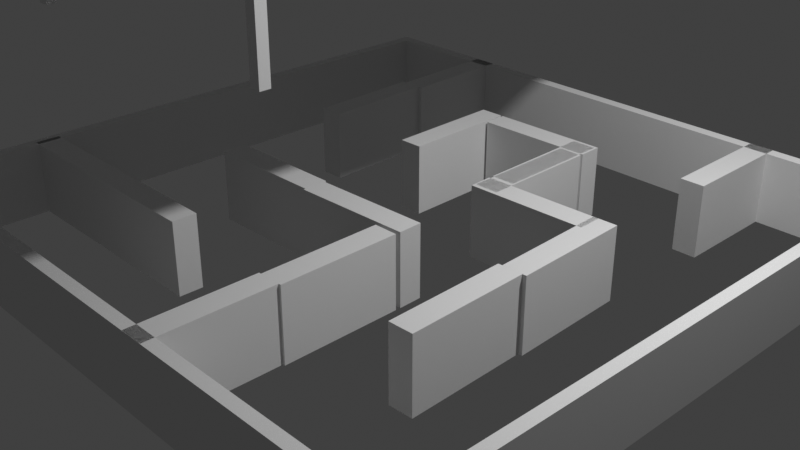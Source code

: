 # Source: random_room_test2.blend  (saved by Blender 3.6.13; exported with 4.5.12 LTS)
import bpy
from mathutils import Matrix  # noqa: F401  (used for matrix-valued properties, if any)

bpy.ops.wm.read_factory_settings(use_empty=True)
scene = bpy.context.scene
scene.name = 'Scene'

# ---- collections
col_collection = bpy.data.collections.new('Collection'); scene.collection.children.link(col_collection)

# ---- materials (node trees are filled in below, after node groups)
mat_material = bpy.data.materials.new('Material')
mat_material.alpha_threshold = 0.0
mat_material.use_transparent_shadow = False
mat_material.roughness = 0.5
mat_material.line_color = (0.0, 0.0, 0.0, 1.0)

# ---- node groups
ng_nodegroup_001 = bpy.data.node_groups.new('NodeGroup.001', 'GeometryNodeTree')
_s = ng_nodegroup_001.interface.new_socket(name='Mesh', in_out='OUTPUT', socket_type='NodeSocketGeometry')
_s = ng_nodegroup_001.interface.new_socket(name='X', in_out='INPUT', socket_type='NodeSocketFloat')
_s.min_value = -1e+04
_s.max_value = 1e+04
_s = ng_nodegroup_001.interface.new_socket(name='X', in_out='INPUT', socket_type='NodeSocketFloat')
_s.min_value = -1e+04
_s.max_value = 1e+04
_s = ng_nodegroup_001.interface.new_socket(name='Z', in_out='INPUT', socket_type='NodeSocketFloat')
_s.min_value = -1e+04
_s.max_value = 1e+04
_s = ng_nodegroup_001.interface.new_socket(name='X', in_out='INPUT', socket_type='NodeSocketFloat')
_s.min_value = -1e+04
_s.max_value = 1e+04
ng_nodegroup_001.is_modifier = True
_N = ng_nodegroup_001.nodes; _L = ng_nodegroup_001.links
n0 = _N.new('NodeGroupOutput'); n0.name = 'Group Output'; n0.location = (759, 0)
n1 = _N.new('NodeGroupInput'); n1.name = 'Group Input'; n1.location = (-769, 0)
n2 = _N.new('GeometryNodeMeshCube'); n2.name = 'Cube.002'; n2.location = (50, 143)
n3 = _N.new('GeometryNodeMeshBoolean'); n3.name = 'Mesh Boolean'; n3.location = (569, -3)
n3.solver = 'EXACT'
n4 = _N.new('ShaderNodeCombineXYZ'); n4.name = 'Combine XYZ.002'; n4.location = (-569, 61)
n5 = _N.new('ShaderNodeVectorMath'); n5.name = 'Vector Math.002'; n5.location = (-390, 55)
n5.operation = 'SUBTRACT'
n6 = _N.new('ShaderNodeVectorMath'); n6.name = 'Vector Math.004'; n6.location = (-170, 119)
n7 = _N.new('GeometryNodeMeshCube'); n7.name = 'Cube.001'; n7.location = (260, -143)
n7.width = 250
n8 = _N.new('ShaderNodeVectorMath'); n8.name = 'Vector Math.003'; n8.location = (74, -72)
n9 = _N.new('ShaderNodeVectorMath'); n9.name = 'Vector Math.005'; n9.location = (-135, -92)
n9.operation = 'MULTIPLY'
n9.inputs[1].default_value = (2.3, 2.2, 2.2)
n10 = _N.new('ShaderNodeCombineXYZ'); n10.name = 'Combine XYZ.001'; n10.location = (-499, -81)
n11 = _N.new('ShaderNodeCombineXYZ'); n11.name = 'Combine XYZ.003'; n11.location = (-301, -98)
_L.new(n6.outputs[0], n2.inputs[0])
_L.new(n2.outputs[0], n3.inputs[1])
_L.new(n10.outputs[0], n8.inputs[0])
_L.new(n4.outputs[0], n5.inputs[1])
_L.new(n7.outputs[0], n3.inputs[0])
_L.new(n10.outputs[0], n5.inputs[0])
_L.new(n11.outputs[0], n9.inputs[0])
_L.new(n9.outputs[0], n6.inputs[1])
_L.new(n8.outputs[0], n7.inputs[0])
_L.new(n9.outputs[0], n8.inputs[1])
_L.new(n5.outputs[0], n6.inputs[0])
_L.new(n1.outputs[3], n11.inputs[0])
_L.new(n1.outputs[3], n11.inputs[1])
_L.new(n1.outputs[1], n10.inputs[0])
_L.new(n1.outputs[1], n10.inputs[1])
_L.new(n1.outputs[0], n4.inputs[0])
_L.new(n1.outputs[0], n4.inputs[1])
_L.new(n1.outputs[2], n10.inputs[2])
_L.new(n3.outputs[0], n0.inputs[0])
n0.is_active_output = True
ng_geometry_nodes = bpy.data.node_groups.new('Geometry Nodes', 'GeometryNodeTree')
_s = ng_geometry_nodes.interface.new_socket(name='Geometry', in_out='OUTPUT', socket_type='NodeSocketGeometry')
_s = ng_geometry_nodes.interface.new_socket(name='Geometry', in_out='INPUT', socket_type='NodeSocketGeometry')
_s = ng_geometry_nodes.interface.new_socket(name='Room size', in_out='INPUT', socket_type='NodeSocketInt')
_s.subtype = 'FACTOR'
_s.default_value = 5
_s.min_value = 0
_s.max_value = 20
_s.default_attribute_name = '5'
_s.description = 'room 5'
_s = ng_geometry_nodes.interface.new_socket(name='Wall amount', in_out='INPUT', socket_type='NodeSocketInt')
_s.default_value = 5
_s.min_value = 0
_s.max_value = 50
_s.default_attribute_name = '5'
_s = ng_geometry_nodes.interface.new_socket(name='Wall density', in_out='INPUT', socket_type='NodeSocketFloat')
_s.subtype = 'FACTOR'
_s.default_value = 1.0
_s.min_value = 0.0
_s.max_value = 1.0
_s = ng_geometry_nodes.interface.new_socket(name='wall height', in_out='INPUT', socket_type='NodeSocketFloat')
_s.default_value = 1.0
_s.min_value = -1e+04
_s.max_value = 1e+04
_s = ng_geometry_nodes.interface.new_socket(name='Seed', in_out='INPUT', socket_type='NodeSocketInt')
_s.default_value = 39
_s.min_value = -10000
_s.max_value = 10000
_s.default_attribute_name = '0'
ng_geometry_nodes.is_modifier = True
_N = ng_geometry_nodes.nodes; _L = ng_geometry_nodes.links
n0 = _N.new('FunctionNodeRandomValue'); n0.name = 'Random Value'; n0.location = (-498, -153)
n0.hide = True
n0.data_type = 'BOOLEAN'
n1 = _N.new('ShaderNodeMath'); n1.name = 'Math.001'; n1.location = (-935, 18)
n1.hide = True
n1.operation = 'SUBTRACT'
n1.inputs[1].default_value = 1.0
n2 = _N.new('GeometryNodeMeshCube'); n2.name = 'Cube'; n2.location = (-98, 129)
n3 = _N.new('ShaderNodeVectorMath'); n3.name = 'Vector Math.001'; n3.location = (-278, -37)
n3.operation = 'MULTIPLY'
n3.inputs[1].default_value = (0.0, 0.6, 0.0)
n4 = _N.new('GeometryNodeTransform'); n4.name = 'Transform Geometry'; n4.location = (419, -144)
n5 = _N.new('GeometryNodeJoinGeometry'); n5.name = 'Join Geometry'; n5.location = (1026, 25)
n6 = _N.new('NodeGroupOutput'); n6.name = 'Group Output'; n6.location = (1220, 28)
n7 = _N.new('ShaderNodeMath'); n7.name = 'Math.002'; n7.location = (-498, 134)
n7.label = 'wall segment width'
n7.operation = 'DIVIDE'
n7.inputs[1].default_value = 5.0
n8 = _N.new('ShaderNodeMath'); n8.name = 'Math'; n8.location = (-699, 132)
n8.label = 'Wall segment length'
n8.operation = 'DIVIDE'
n9 = _N.new('GeometryNodeMeshGrid'); n9.name = 'Grid'; n9.location = (-502, -47)
n9.hide = True
n10 = _N.new('GeometryNodeGroup'); n10.name = 'Group'; n10.location = (17, 558)
n10.label = 'wall'
n10.node_tree = ng_nodegroup_001
n11 = _N.new('ShaderNodeCombineXYZ'); n11.name = 'Combine XYZ'; n11.location = (-302, 132)
n12 = _N.new('GeometryNodeTransform'); n12.name = 'Transform Geometry.001'; n12.location = (68, 32)
n13 = _N.new('GeometryNodeInstanceOnPoints'); n13.name = 'Instance on Points'; n13.location = (226, -243)
n14 = _N.new('ShaderNodeVectorMath'); n14.name = 'Vector Math'; n14.location = (-154, -337)
n14.hide = True
n14.operation = 'SNAP'
n14.inputs[1].default_value = (1.571, 1.571, 1.571)
n15 = _N.new('FunctionNodeRandomValue'); n15.name = 'Random Value.001'; n15.location = (-327, -330)
n15.data_type = 'FLOAT_VECTOR'
n15.inputs[1].default_value = (0.0, 0.0, 360.0)
n16 = _N.new('NodeGroupInput'); n16.name = 'Group Input'; n16.location = (-1091, 305)
n16.label = 'room size'
n16.width = 102
_L.new(n5.outputs[0], n6.inputs[0])
_L.new(n13.outputs[0], n4.inputs[0])
_L.new(n4.outputs[0], n5.inputs[0])
_L.new(n14.outputs[0], n13.inputs[5])
_L.new(n15.outputs[0], n14.inputs[0])
_L.new(n0.outputs[3], n13.inputs[1])
_L.new(n9.outputs[0], n13.inputs[0])
_L.new(n16.outputs[1], n9.inputs[0])
_L.new(n16.outputs[1], n9.inputs[1])
_L.new(n16.outputs[2], n1.inputs[0])
_L.new(n16.outputs[2], n9.inputs[2])
_L.new(n16.outputs[2], n9.inputs[3])
_L.new(n16.outputs[3], n0.inputs[6])
_L.new(n8.outputs[0], n11.inputs[1])
_L.new(n3.outputs[0], n12.inputs[1])
_L.new(n8.outputs[0], n3.inputs[0])
_L.new(n11.outputs[0], n2.inputs[0])
_L.new(n8.outputs[0], n7.inputs[0])
_L.new(n7.outputs[0], n11.inputs[0])
_L.new(n2.outputs[0], n12.inputs[0])
_L.new(n16.outputs[4], n11.inputs[2])
_L.new(n1.outputs[0], n8.inputs[1])
_L.new(n16.outputs[1], n8.inputs[0])
_L.new(n12.outputs[0], n13.inputs[2])
_L.new(n10.outputs[0], n5.inputs[0])
_L.new(n8.outputs[0], n10.inputs[3])
_L.new(n16.outputs[1], n10.inputs[1])
_L.new(n7.outputs[0], n10.inputs[0])
_L.new(n16.outputs[4], n10.inputs[2])
_L.new(n16.outputs[5], n15.inputs[8])
n6.is_active_output = True
ng_geometry_nodes_001 = bpy.data.node_groups.new('Geometry Nodes.001', 'GeometryNodeTree')
_s = ng_geometry_nodes_001.interface.new_socket(name='Geometry', in_out='OUTPUT', socket_type='NodeSocketGeometry')
_s = ng_geometry_nodes_001.interface.new_socket(name='Geometry', in_out='INPUT', socket_type='NodeSocketGeometry')
ng_geometry_nodes_001.is_modifier = True
_N = ng_geometry_nodes_001.nodes; _L = ng_geometry_nodes_001.links
n0 = _N.new('NodeGroupOutput'); n0.name = 'Group Output'; n0.location = (311, 63)
n1 = _N.new('GeometryNodeJoinGeometry'); n1.name = 'Join Geometry'; n1.location = (-151, -98)
n2 = _N.new('GeometryNodeMeshCube'); n2.name = 'Cube'; n2.location = (-464, 160)
n3 = _N.new('GeometryNodeMeshBoolean'); n3.name = 'Mesh Boolean'; n3.location = (48, 95)
n3.solver = 'EXACT'
n3.inputs[2].default_value = True
n4 = _N.new('ShaderNodeCombineXYZ'); n4.name = 'Combine XYZ'; n4.location = (-852, 122)
n5 = _N.new('FunctionNodeInputVector'); n5.name = 'Vector'; n5.location = (-1526, -18)
n5.vector = (3.1, 5.5, 0.9)
n5.outputs[0].default_value = (0.0, 0.0, 0.0)
n6 = _N.new('GeometryNodeTransform'); n6.name = 'Transform Geometry'; n6.location = (-320, -60)
n6.inputs[1].default_value = (0.0, 0.0, -0.2)
n7 = _N.new('GeometryNodeTransform'); n7.name = 'Transform Geometry.001'; n7.location = (-323, -407)
n7.inputs[1].default_value = (0.0, 0.0, -0.2)
n8 = _N.new('ShaderNodeMath'); n8.name = 'Math'; n8.location = (-907, -88)
n8.operation = 'SUBTRACT'
n9 = _N.new('ShaderNodeMath'); n9.name = 'Math.002'; n9.location = (-901, -277)
n10 = _N.new('ShaderNodeCombineXYZ'); n10.name = 'Combine XYZ.001'; n10.location = (-745, -150)
n10.inputs[2].default_value = 1.0
n11 = _N.new('GeometryNodeMeshCube'); n11.name = 'Cube.001'; n11.location = (-535, -54)
n12 = _N.new('ShaderNodeMath'); n12.name = 'Math.001'; n12.location = (-892, -453)
n13 = _N.new('ShaderNodeCombineXYZ'); n13.name = 'Combine XYZ.002'; n13.location = (-730, -515)
n13.inputs[2].default_value = 1.0
n14 = _N.new('ShaderNodeSeparateXYZ'); n14.name = 'Separate XYZ.002'; n14.location = (-1107, 102)
n14.width = 104
n15 = _N.new('GeometryNodeMeshCube'); n15.name = 'Cube.002'; n15.location = (-515, -391)
n16 = _N.new('ShaderNodeValue'); n16.name = 'Value'; n16.location = (-1214, -212)
n16.outputs[0].default_value = 0.2
n17 = _N.new('ShaderNodeMath'); n17.name = 'Math.003'; n17.location = (-892, -622)
n17.operation = 'SUBTRACT'
_L.new(n6.outputs[0], n1.inputs[0])
_L.new(n11.outputs[0], n6.inputs[0])
_L.new(n2.outputs[0], n3.inputs[0])
_L.new(n4.outputs[0], n2.inputs[0])
_L.new(n1.outputs[0], n3.inputs[1])
_L.new(n3.outputs[0], n0.inputs[0])
_L.new(n5.outputs[0], n14.inputs[0])
_L.new(n14.outputs[0], n4.inputs[0])
_L.new(n14.outputs[1], n4.inputs[1])
_L.new(n14.outputs[2], n4.inputs[2])
_L.new(n14.outputs[0], n8.inputs[0])
_L.new(n14.outputs[1], n9.inputs[0])
_L.new(n8.outputs[0], n10.inputs[0])
_L.new(n9.outputs[0], n10.inputs[1])
_L.new(n10.outputs[0], n11.inputs[0])
_L.new(n16.outputs[0], n8.inputs[1])
_L.new(n16.outputs[0], n9.inputs[1])
_L.new(n7.outputs[0], n1.inputs[0])
_L.new(n15.outputs[0], n7.inputs[0])
_L.new(n12.outputs[0], n13.inputs[0])
_L.new(n17.outputs[0], n13.inputs[1])
_L.new(n13.outputs[0], n15.inputs[0])
_L.new(n14.outputs[0], n12.inputs[0])
_L.new(n14.outputs[1], n17.inputs[0])
_L.new(n16.outputs[0], n12.inputs[1])
_L.new(n16.outputs[0], n17.inputs[1])
n0.is_active_output = True

# ---- material node trees
mat_material.use_nodes = True; mat_material.node_tree.nodes.clear()
_N = mat_material.node_tree.nodes; _L = mat_material.node_tree.links
n0 = _N.new('ShaderNodeOutputMaterial'); n0.name = 'Material Output'; n0.location = (300, 300)
n1 = _N.new('ShaderNodeBsdfPrincipled'); n1.name = 'Principled BSDF'; n1.location = (10, 300)
n1.inputs[3].default_value = 1.45
_L.new(n1.outputs[0], n0.inputs[0])
n0.is_active_output = True

# ---- world
world_world = bpy.data.worlds.new('World'); scene.world = world_world
world_world.use_nodes = True; world_world.node_tree.nodes.clear()
_N = world_world.node_tree.nodes; _L = world_world.node_tree.links
n0 = _N.new('ShaderNodeOutputWorld'); n0.name = 'World Output'; n0.location = (300, 300)
n1 = _N.new('ShaderNodeBackground'); n1.name = 'Background'; n1.location = (10, 300)
n1.inputs[0].default_value = (0.05088, 0.05088, 0.05088, 1.0)
_L.new(n1.outputs[0], n0.inputs[0])
n0.is_active_output = True
world_world.color = (0.05088, 0.05088, 0.05088)
world_world.use_sun_shadow = False
world_world.sun_shadow_jitter_overblur = 0.0

# ---- cameras
cam_camera = bpy.data.cameras.new('Camera')
cam_camera.clip_end = 100.0
cam_camera.ortho_scale = 7.314

# ---- lights
light_light = bpy.data.lights.new('Light', 'POINT')
light_light.transmission_factor = 0.0
light_light.energy = 1000.0
light_light.shadow_soft_size = 0.1
light_light.shadow_maximum_resolution = 0.006
light_light.use_absolute_resolution = True

# ---- meshes
me_cube = bpy.data.meshes.new('Cube')
me_cube.from_pydata([(1.0, 1.0, 1.0), (1.0, 1.0, -1.0), (1.0, -1.0, 1.0), (1.0, -1.0, -1.0), (-1.0, 1.0, 1.0), (-1.0, 1.0, -1.0), (-1.0, -1.0, 1.0), (-1.0, -1.0, -1.0)], [], [(0, 4, 6, 2), (3, 2, 6, 7), (7, 6, 4, 5), (5, 1, 3, 7), (1, 0, 2, 3), (5, 4, 0, 1)])
_uv = me_cube.uv_layers.new(name='UVMap')
_uv.uv.foreach_set('vector', [0.625, 0.5, 0.875, 0.5, 0.875, 0.75, 0.625, 0.75, 0.375, 0.75, 0.625, 0.75, 0.625, 1.0, 0.375, 1.0, 0.375, 0.0, 0.625, 0.0, 0.625, 0.25, 0.375, 0.25, 0.125, 0.5, 0.375, 0.5, 0.375, 0.75, 0.125, 0.75, 0.375, 0.5, 0.625, 0.5, 0.625, 0.75, 0.375, 0.75, 0.375, 0.25, 0.625, 0.25, 0.625, 0.5, 0.375, 0.5])
me_cube.materials.append(mat_material)
me_cube.use_mirror_vertex_groups = False
me_cube.update()
me_cube_001 = bpy.data.meshes.new('Cube.001')
me_cube_001.from_pydata([(-1.0, -1.0, -0.1408), (-1.0, -1.0, 0.1408), (-1.0, 1.0, -0.1408), (-1.0, 1.0, 0.1408), (1.0, -1.0, -0.1408), (1.0, -1.0, 0.1408), (1.0, 1.0, -0.1408), (1.0, 1.0, 0.1408)], [], [(0, 1, 3, 2), (2, 3, 7, 6), (6, 7, 5, 4), (4, 5, 1, 0), (2, 6, 4, 0), (7, 3, 1, 5)])
_uv = me_cube_001.uv_layers.new(name='UVMap')
_uv.uv.foreach_set('vector', [0.375, 0.0, 0.625, 0.0, 0.625, 0.25, 0.375, 0.25, 0.375, 0.25, 0.625, 0.25, 0.625, 0.5, 0.375, 0.5, 0.375, 0.5, 0.625, 0.5, 0.625, 0.75, 0.375, 0.75, 0.375, 0.75, 0.625, 0.75, 0.625, 1.0, 0.375, 1.0, 0.125, 0.5, 0.375, 0.5, 0.375, 0.75, 0.125, 0.75, 0.625, 0.5, 0.875, 0.5, 0.875, 0.75, 0.625, 0.75])
me_cube_001.update()

# ---- objects
ob_cube = bpy.data.objects.new('Cube', me_cube)
ob_light = bpy.data.objects.new('Light', light_light)
ob_camera = bpy.data.objects.new('Camera', cam_camera)
ob_cube_001 = bpy.data.objects.new('Cube.001', me_cube_001)

# ---- transforms, parenting, visibility, modifiers, constraints
ob_cube.location = (0.0, 0.0, 0.0)
ob_cube.lock_rotations_4d = False
ob_cube.empty_display_type = 'ARROWS'
ob_cube.lineart.crease_threshold = 0.0
_m = ob_cube.modifiers.new('GeometryNodes', 'NODES')
_m.node_group = ng_geometry_nodes
_gi = [s.identifier for s in ng_geometry_nodes.interface.items_tree if s.item_type == 'SOCKET' and s.in_out == 'INPUT']
_m[_gi[1]] = 4  # Room size
_m[_gi[2]] = 4  # Wall amount
_m[_gi[4]] = 0.8  # wall height
_m[_gi[5]] = 1712  # Seed
ob_light.location = (4.076, 1.005, 5.904)
ob_light.rotation_euler = (0.6503, 0.05522, 1.866)
ob_light.lock_rotations_4d = False
ob_light.empty_display_type = 'ARROWS'
ob_light.color = (0.0, 0.0, 0.0, 0.0)
ob_light.lineart.crease_threshold = 0.0
ob_camera.location = (7.359, -6.926, 4.958)
ob_camera.rotation_euler = (1.109, 0.0, 0.8149)
ob_camera.lock_rotations_4d = False
ob_camera.empty_display_type = 'ARROWS'
ob_camera.color = (0.0, 0.0, 0.0, 0.0)
ob_camera.display_type = 'WIRE'
ob_camera.lineart.crease_threshold = 0.0
ob_cube_001.location = (0.0, 0.0, 2.878)
_m = ob_cube_001.modifiers.new('GeometryNodes', 'NODES')
_m.node_group = ng_geometry_nodes_001

# ---- collection membership
col_collection.objects.link(ob_cube)
col_collection.objects.link(ob_light)
col_collection.objects.link(ob_camera)
col_collection.objects.link(ob_cube_001)

# ---- scene / render settings (as saved in the file)
scene.camera = ob_camera
scene.frame_start = 1; scene.frame_end = 250; scene.frame_set(1)
scene.render.engine = 'BLENDER_EEVEE_NEXT'
scene.cycles.sampling_pattern = 'TABULATED_SOBOL'
scene.view_settings.view_transform = 'Standard'
bpy.context.view_layer.update()
